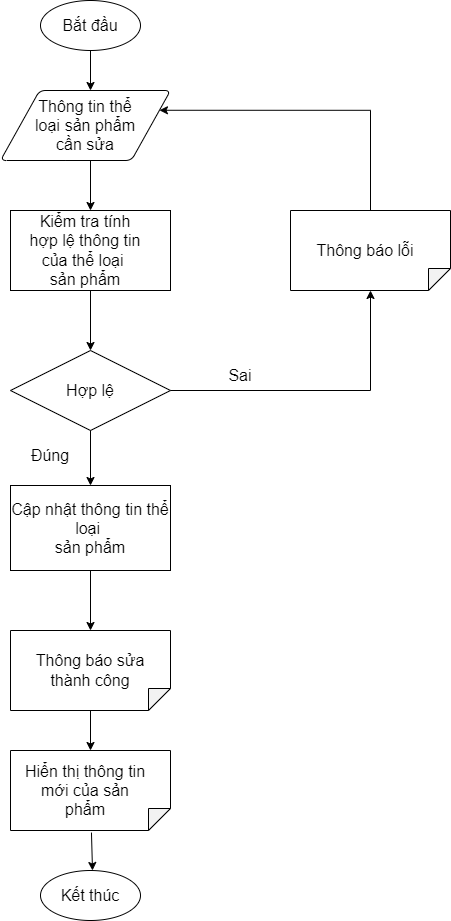

The diagram above was exported from draw.io. Its source (the exported page's mxGraphModel, read from the mxfile embedded in the PNG):
<mxGraphModel dx="-662" dy="641" grid="1" gridSize="10" guides="1" tooltips="1" connect="1" arrows="1" fold="1" page="1" pageScale="1" pageWidth="850" pageHeight="1100" math="0" shadow="0">
  <root>
    <mxCell id="0" />
    <mxCell id="1" parent="0" />
    <mxCell id="56oHvy7inK1j7YA4aAX6-55" value="" style="strokeWidth=1;html=1;shape=mxgraph.flowchart.start_1;whiteSpace=wrap;fontStyle=0;fontSize=16;" vertex="1" parent="1">
      <mxGeometry x="1880" y="80" width="100" height="50" as="geometry" />
    </mxCell>
    <mxCell id="56oHvy7inK1j7YA4aAX6-56" value="&lt;span style=&quot;font-size: 16px;&quot;&gt;&lt;font style=&quot;font-size: 16px;&quot;&gt;Bắt đầu&lt;/font&gt;&lt;/span&gt;" style="text;html=1;strokeColor=none;fillColor=none;align=center;verticalAlign=middle;whiteSpace=wrap;rounded=0;strokeWidth=1;fontStyle=0;fontSize=16;" vertex="1" parent="1">
      <mxGeometry x="1900" y="90" width="60" height="30" as="geometry" />
    </mxCell>
    <mxCell id="56oHvy7inK1j7YA4aAX6-57" value="" style="endArrow=classic;html=1;rounded=0;fontSize=16;exitX=0.5;exitY=1;exitDx=0;exitDy=0;exitPerimeter=0;fontStyle=0;strokeWidth=1;" edge="1" parent="1" source="56oHvy7inK1j7YA4aAX6-55">
      <mxGeometry width="50" height="50" relative="1" as="geometry">
        <mxPoint x="1970" y="380" as="sourcePoint" />
        <mxPoint x="1930" y="170" as="targetPoint" />
      </mxGeometry>
    </mxCell>
    <mxCell id="56oHvy7inK1j7YA4aAX6-58" value="" style="shape=parallelogram;html=1;strokeWidth=1;perimeter=parallelogramPerimeter;whiteSpace=wrap;rounded=1;arcSize=12;size=0.23;fontSize=16;fontStyle=0" vertex="1" parent="1">
      <mxGeometry x="1840" y="170" width="170" height="70" as="geometry" />
    </mxCell>
    <mxCell id="56oHvy7inK1j7YA4aAX6-59" value="Thông tin&amp;nbsp;&lt;span lang=&quot;VI&quot; style=&quot;line-height: 17.12px&quot;&gt;thể&lt;br&gt;loại&lt;/span&gt;&lt;span style=&quot;font-size: 13pt ; line-height: 18.5467px&quot;&gt;&amp;nbsp;&lt;/span&gt;sản phẩm cần sửa" style="text;html=1;strokeColor=none;fillColor=none;align=center;verticalAlign=middle;whiteSpace=wrap;rounded=0;fontSize=16;fontStyle=0;strokeWidth=1;rotation=0;" vertex="1" parent="1">
      <mxGeometry x="1865" y="190" width="120" height="30" as="geometry" />
    </mxCell>
    <mxCell id="56oHvy7inK1j7YA4aAX6-60" value="" style="endArrow=classic;html=1;rounded=0;fontSize=16;strokeWidth=1;" edge="1" parent="1">
      <mxGeometry width="50" height="50" relative="1" as="geometry">
        <mxPoint x="1930" y="240" as="sourcePoint" />
        <mxPoint x="1930" y="290" as="targetPoint" />
      </mxGeometry>
    </mxCell>
    <mxCell id="56oHvy7inK1j7YA4aAX6-61" value="" style="rounded=0;whiteSpace=wrap;html=1;fontSize=16;strokeWidth=1;" vertex="1" parent="1">
      <mxGeometry x="1850" y="290" width="160" height="80" as="geometry" />
    </mxCell>
    <mxCell id="56oHvy7inK1j7YA4aAX6-62" value="Kiểm tra tính hợp lệ thông tin của&amp;nbsp;&lt;span lang=&quot;VI&quot; style=&quot;line-height: 17.12px&quot;&gt;thể loại&lt;/span&gt;&lt;span style=&quot;font-size: 13pt ; line-height: 18.5467px&quot;&gt;&amp;nbsp;&lt;/span&gt;&lt;br&gt;sản phẩm" style="text;html=1;strokeColor=none;fillColor=none;align=center;verticalAlign=middle;whiteSpace=wrap;rounded=0;fontSize=16;fontStyle=0;strokeWidth=1;" vertex="1" parent="1">
      <mxGeometry x="1865" y="315" width="120" height="30" as="geometry" />
    </mxCell>
    <mxCell id="56oHvy7inK1j7YA4aAX6-63" value="" style="endArrow=classic;html=1;rounded=0;fontSize=16;strokeWidth=1;" edge="1" parent="1">
      <mxGeometry width="50" height="50" relative="1" as="geometry">
        <mxPoint x="1930" y="370" as="sourcePoint" />
        <mxPoint x="1930" y="430" as="targetPoint" />
      </mxGeometry>
    </mxCell>
    <mxCell id="56oHvy7inK1j7YA4aAX6-64" value="" style="rhombus;whiteSpace=wrap;html=1;fontSize=16;strokeWidth=1;" vertex="1" parent="1">
      <mxGeometry x="1850" y="430" width="160" height="80" as="geometry" />
    </mxCell>
    <mxCell id="56oHvy7inK1j7YA4aAX6-65" value="&lt;span style=&quot;font-size: 16px;&quot;&gt;&lt;font style=&quot;font-size: 16px;&quot;&gt;Hợp lệ&lt;/font&gt;&lt;/span&gt;" style="text;html=1;strokeColor=none;fillColor=none;align=center;verticalAlign=middle;whiteSpace=wrap;rounded=0;strokeWidth=1;fontStyle=0;fontSize=16;" vertex="1" parent="1">
      <mxGeometry x="1900" y="455" width="60" height="30" as="geometry" />
    </mxCell>
    <mxCell id="56oHvy7inK1j7YA4aAX6-66" value="" style="endArrow=classic;html=1;rounded=0;fontSize=16;strokeWidth=1;exitX=0.5;exitY=1;exitDx=0;exitDy=0;entryX=0.5;entryY=0;entryDx=0;entryDy=0;" edge="1" parent="1" source="56oHvy7inK1j7YA4aAX6-64" target="56oHvy7inK1j7YA4aAX6-81">
      <mxGeometry width="50" height="50" relative="1" as="geometry">
        <mxPoint x="1945" y="600" as="sourcePoint" />
        <mxPoint x="1930" y="580" as="targetPoint" />
      </mxGeometry>
    </mxCell>
    <mxCell id="56oHvy7inK1j7YA4aAX6-67" value="Đúng" style="text;html=1;strokeColor=none;fillColor=none;align=center;verticalAlign=middle;whiteSpace=wrap;rounded=0;fontSize=16;" vertex="1" parent="1">
      <mxGeometry x="1860" y="520" width="60" height="30" as="geometry" />
    </mxCell>
    <mxCell id="56oHvy7inK1j7YA4aAX6-68" value="" style="shape=note;whiteSpace=wrap;html=1;backgroundOutline=1;darkOpacity=0.05;fontSize=16;strokeWidth=1;rotation=90;size=22;" vertex="1" parent="1">
      <mxGeometry x="1890" y="790" width="80" height="160" as="geometry" />
    </mxCell>
    <mxCell id="56oHvy7inK1j7YA4aAX6-69" value="" style="endArrow=classic;html=1;rounded=0;fontSize=16;strokeWidth=1;exitX=0.5;exitY=1;exitDx=0;exitDy=0;" edge="1" parent="1">
      <mxGeometry width="50" height="50" relative="1" as="geometry">
        <mxPoint x="1930" y="789.9999999999998" as="sourcePoint" />
        <mxPoint x="1930" y="829.9999999999998" as="targetPoint" />
      </mxGeometry>
    </mxCell>
    <mxCell id="56oHvy7inK1j7YA4aAX6-70" value="Hiển thị thông tin mới của sản phẩm" style="text;html=1;strokeColor=none;fillColor=none;align=center;verticalAlign=middle;whiteSpace=wrap;rounded=0;fontSize=16;fontStyle=0;strokeWidth=1;" vertex="1" parent="1">
      <mxGeometry x="1860" y="855" width="130" height="30" as="geometry" />
    </mxCell>
    <mxCell id="56oHvy7inK1j7YA4aAX6-71" value="" style="edgeStyle=segmentEdgeStyle;endArrow=classic;html=1;rounded=0;fontSize=16;strokeWidth=1;" edge="1" parent="1">
      <mxGeometry width="50" height="50" relative="1" as="geometry">
        <mxPoint x="2010" y="470" as="sourcePoint" />
        <mxPoint x="2210" y="370" as="targetPoint" />
        <Array as="points">
          <mxPoint x="2210" y="470" />
        </Array>
      </mxGeometry>
    </mxCell>
    <mxCell id="56oHvy7inK1j7YA4aAX6-72" value="Sai" style="text;html=1;strokeColor=none;fillColor=none;align=center;verticalAlign=middle;whiteSpace=wrap;rounded=0;fontSize=16;" vertex="1" parent="1">
      <mxGeometry x="2050" y="440" width="60" height="30" as="geometry" />
    </mxCell>
    <mxCell id="56oHvy7inK1j7YA4aAX6-73" value="" style="endArrow=classic;html=1;rounded=0;fontSize=16;strokeWidth=1;exitX=1.026;exitY=0.494;exitDx=0;exitDy=0;exitPerimeter=0;" edge="1" parent="1" source="56oHvy7inK1j7YA4aAX6-68">
      <mxGeometry width="50" height="50" relative="1" as="geometry">
        <mxPoint x="1970" y="660" as="sourcePoint" />
        <mxPoint x="1932" y="949.9999999999998" as="targetPoint" />
      </mxGeometry>
    </mxCell>
    <mxCell id="56oHvy7inK1j7YA4aAX6-74" value="" style="strokeWidth=1;html=1;shape=mxgraph.flowchart.start_1;whiteSpace=wrap;fontStyle=0;fontSize=16;" vertex="1" parent="1">
      <mxGeometry x="1880" y="950" width="100" height="50" as="geometry" />
    </mxCell>
    <mxCell id="56oHvy7inK1j7YA4aAX6-75" value="&lt;span style=&quot;font-size: 16px&quot;&gt;&lt;font style=&quot;font-size: 16px&quot;&gt;Kết thúc&lt;/font&gt;&lt;/span&gt;" style="text;html=1;strokeColor=none;fillColor=none;align=center;verticalAlign=middle;whiteSpace=wrap;rounded=0;strokeWidth=1;fontStyle=0;fontSize=16;" vertex="1" parent="1">
      <mxGeometry x="1895" y="960" width="70" height="30" as="geometry" />
    </mxCell>
    <mxCell id="56oHvy7inK1j7YA4aAX6-76" value="" style="shape=note;whiteSpace=wrap;html=1;backgroundOutline=1;darkOpacity=0.05;fontSize=16;strokeWidth=1;rotation=90;size=22;" vertex="1" parent="1">
      <mxGeometry x="2170" y="250" width="80" height="160" as="geometry" />
    </mxCell>
    <mxCell id="56oHvy7inK1j7YA4aAX6-77" value="Thông báo lỗi" style="text;html=1;strokeColor=none;fillColor=none;align=center;verticalAlign=middle;whiteSpace=wrap;rounded=0;fontSize=16;fontStyle=0;strokeWidth=1;" vertex="1" parent="1">
      <mxGeometry x="2140" y="315" width="130" height="30" as="geometry" />
    </mxCell>
    <mxCell id="56oHvy7inK1j7YA4aAX6-78" value="" style="shape=note;whiteSpace=wrap;html=1;backgroundOutline=1;darkOpacity=0.05;fontSize=16;strokeWidth=1;rotation=90;size=22;" vertex="1" parent="1">
      <mxGeometry x="1890" y="670" width="80" height="160" as="geometry" />
    </mxCell>
    <mxCell id="56oHvy7inK1j7YA4aAX6-79" value="&lt;span style=&quot;font-size: 16px ; background-color: rgb(255 , 255 , 255)&quot;&gt;Thông báo sửa thành công&lt;/span&gt;" style="text;html=1;strokeColor=none;fillColor=none;align=center;verticalAlign=middle;whiteSpace=wrap;rounded=0;" vertex="1" parent="1">
      <mxGeometry x="1870" y="735" width="120" height="30" as="geometry" />
    </mxCell>
    <mxCell id="56oHvy7inK1j7YA4aAX6-80" value="" style="edgeStyle=segmentEdgeStyle;endArrow=classic;html=1;rounded=0;exitX=0;exitY=0.5;exitDx=0;exitDy=0;exitPerimeter=0;entryX=1;entryY=0.25;entryDx=0;entryDy=0;" edge="1" parent="1" source="56oHvy7inK1j7YA4aAX6-76" target="56oHvy7inK1j7YA4aAX6-58">
      <mxGeometry width="50" height="50" relative="1" as="geometry">
        <mxPoint x="2150" y="480" as="sourcePoint" />
        <mxPoint x="2200" y="430" as="targetPoint" />
        <Array as="points">
          <mxPoint x="2210" y="190" />
        </Array>
      </mxGeometry>
    </mxCell>
    <mxCell id="56oHvy7inK1j7YA4aAX6-81" value="Cập nhật thông tin&amp;nbsp;&lt;span lang=&quot;VI&quot; style=&quot;line-height: 17.12px&quot;&gt;thể loại&lt;/span&gt;&lt;span style=&quot;font-size: 13pt ; line-height: 18.5467px&quot;&gt;&amp;nbsp;&lt;/span&gt;&lt;br&gt;sản phẩm" style="rounded=0;whiteSpace=wrap;html=1;fontSize=16;" vertex="1" parent="1">
      <mxGeometry x="1850" y="565" width="160" height="85" as="geometry" />
    </mxCell>
    <mxCell id="56oHvy7inK1j7YA4aAX6-82" value="" style="endArrow=classic;html=1;rounded=0;fontSize=16;exitX=0.5;exitY=1;exitDx=0;exitDy=0;" edge="1" parent="1" source="56oHvy7inK1j7YA4aAX6-81" target="56oHvy7inK1j7YA4aAX6-78">
      <mxGeometry width="50" height="50" relative="1" as="geometry">
        <mxPoint x="2090" y="890" as="sourcePoint" />
        <mxPoint x="2140" y="840" as="targetPoint" />
      </mxGeometry>
    </mxCell>
  </root>
</mxGraphModel>